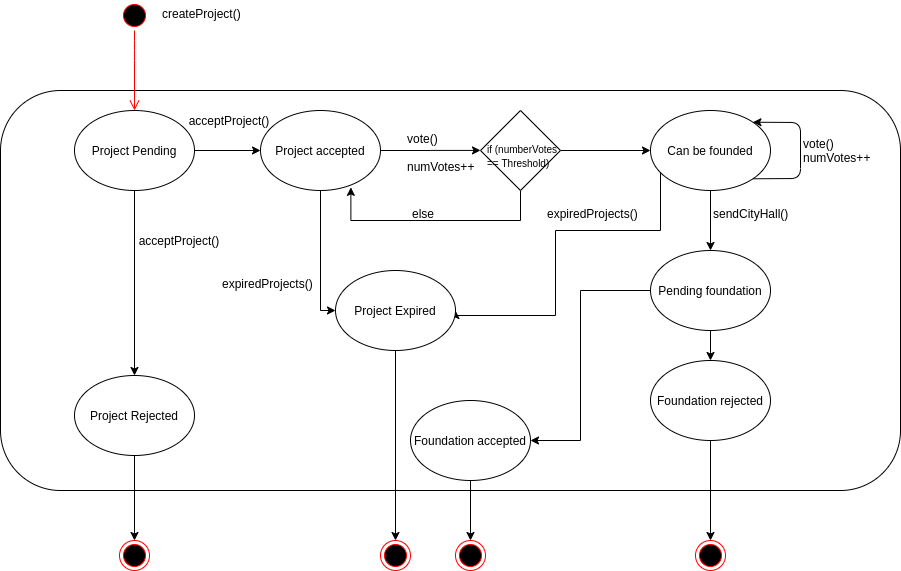

The diagram above was exported from draw.io. Its source (the exported page's mxGraphModel, read from the mxfile embedded in the PNG):
<mxGraphModel dx="1422" dy="806" grid="1" gridSize="10" guides="1" tooltips="1" connect="1" arrows="1" fold="1" page="1" pageScale="1" pageWidth="827" pageHeight="1169" math="0" shadow="0">
  <root>
    <mxCell id="0" />
    <mxCell id="1" parent="0" />
    <mxCell id="xOcZ-HWo2ZmYYjXLorc9-8" value="" style="shape=ext;rounded=1;html=1;whiteSpace=wrap;shadow=0;" parent="1" vertex="1">
      <mxGeometry x="440" y="300" width="900" height="400" as="geometry" />
    </mxCell>
    <mxCell id="xOcZ-HWo2ZmYYjXLorc9-9" value="createProject()" style="text;html=1;" parent="1" vertex="1">
      <mxGeometry x="600" y="210" width="100" height="30" as="geometry" />
    </mxCell>
    <mxCell id="25VqdeZlmJ-zlVT87PXu-8" value="" style="ellipse;html=1;shape=startState;fillColor=#000000;strokeColor=#ff0000;" parent="1" vertex="1">
      <mxGeometry x="559" y="210" width="30" height="30" as="geometry" />
    </mxCell>
    <mxCell id="25VqdeZlmJ-zlVT87PXu-9" value="" style="edgeStyle=orthogonalEdgeStyle;html=1;verticalAlign=bottom;endArrow=open;endSize=8;strokeColor=#ff0000;entryX=0.5;entryY=0;entryDx=0;entryDy=0;" parent="1" source="25VqdeZlmJ-zlVT87PXu-8" target="25VqdeZlmJ-zlVT87PXu-10" edge="1">
      <mxGeometry relative="1" as="geometry">
        <mxPoint x="575" y="310" as="targetPoint" />
        <Array as="points">
          <mxPoint x="574" y="260" />
          <mxPoint x="574" y="260" />
        </Array>
      </mxGeometry>
    </mxCell>
    <mxCell id="25VqdeZlmJ-zlVT87PXu-12" value="" style="edgeStyle=orthogonalEdgeStyle;rounded=0;orthogonalLoop=1;jettySize=auto;html=1;" parent="1" source="25VqdeZlmJ-zlVT87PXu-10" target="25VqdeZlmJ-zlVT87PXu-11" edge="1">
      <mxGeometry relative="1" as="geometry" />
    </mxCell>
    <mxCell id="25VqdeZlmJ-zlVT87PXu-14" value="" style="edgeStyle=orthogonalEdgeStyle;rounded=0;orthogonalLoop=1;jettySize=auto;html=1;" parent="1" source="25VqdeZlmJ-zlVT87PXu-10" target="25VqdeZlmJ-zlVT87PXu-13" edge="1">
      <mxGeometry relative="1" as="geometry" />
    </mxCell>
    <mxCell id="25VqdeZlmJ-zlVT87PXu-10" value="Project Pending" style="ellipse;whiteSpace=wrap;html=1;" parent="1" vertex="1">
      <mxGeometry x="514" y="320" width="120" height="80" as="geometry" />
    </mxCell>
    <mxCell id="25VqdeZlmJ-zlVT87PXu-19" value="" style="edgeStyle=orthogonalEdgeStyle;rounded=0;orthogonalLoop=1;jettySize=auto;html=1;entryX=0;entryY=0.499;entryDx=0;entryDy=0;entryPerimeter=0;" parent="1" source="25VqdeZlmJ-zlVT87PXu-13" target="25VqdeZlmJ-zlVT87PXu-20" edge="1">
      <mxGeometry relative="1" as="geometry">
        <mxPoint x="915" y="350" as="targetPoint" />
      </mxGeometry>
    </mxCell>
    <mxCell id="25VqdeZlmJ-zlVT87PXu-53" style="edgeStyle=orthogonalEdgeStyle;rounded=0;orthogonalLoop=1;jettySize=auto;html=1;entryX=0;entryY=0.5;entryDx=0;entryDy=0;" parent="1" source="25VqdeZlmJ-zlVT87PXu-13" target="25VqdeZlmJ-zlVT87PXu-51" edge="1">
      <mxGeometry relative="1" as="geometry">
        <Array as="points">
          <mxPoint x="760" y="520" />
        </Array>
      </mxGeometry>
    </mxCell>
    <mxCell id="25VqdeZlmJ-zlVT87PXu-13" value="Project accepted" style="ellipse;whiteSpace=wrap;html=1;" parent="1" vertex="1">
      <mxGeometry x="700" y="320" width="120" height="80" as="geometry" />
    </mxCell>
    <mxCell id="25VqdeZlmJ-zlVT87PXu-16" value="" style="edgeStyle=orthogonalEdgeStyle;rounded=0;orthogonalLoop=1;jettySize=auto;html=1;entryX=0.5;entryY=0;entryDx=0;entryDy=0;" parent="1" source="25VqdeZlmJ-zlVT87PXu-11" target="25VqdeZlmJ-zlVT87PXu-17" edge="1">
      <mxGeometry relative="1" as="geometry">
        <mxPoint x="575" y="660" as="targetPoint" />
      </mxGeometry>
    </mxCell>
    <mxCell id="25VqdeZlmJ-zlVT87PXu-11" value="Project Rejected" style="ellipse;whiteSpace=wrap;html=1;" parent="1" vertex="1">
      <mxGeometry x="514" y="585" width="120" height="80" as="geometry" />
    </mxCell>
    <mxCell id="25VqdeZlmJ-zlVT87PXu-17" value="" style="ellipse;html=1;shape=endState;fillColor=#000000;strokeColor=#ff0000;" parent="1" vertex="1">
      <mxGeometry x="559" y="750" width="30" height="30" as="geometry" />
    </mxCell>
    <mxCell id="25VqdeZlmJ-zlVT87PXu-22" value="" style="edgeStyle=orthogonalEdgeStyle;rounded=0;orthogonalLoop=1;jettySize=auto;html=1;entryX=0.753;entryY=0.961;entryDx=0;entryDy=0;entryPerimeter=0;" parent="1" source="25VqdeZlmJ-zlVT87PXu-20" target="25VqdeZlmJ-zlVT87PXu-13" edge="1">
      <mxGeometry relative="1" as="geometry">
        <mxPoint x="960" y="470" as="targetPoint" />
        <Array as="points">
          <mxPoint x="960" y="430" />
          <mxPoint x="790" y="430" />
        </Array>
      </mxGeometry>
    </mxCell>
    <mxCell id="E7PDxOY56AtW4Z70QgfX-14" value="" style="edgeStyle=orthogonalEdgeStyle;rounded=0;orthogonalLoop=1;jettySize=auto;html=1;entryX=0;entryY=0.5;entryDx=0;entryDy=0;" parent="1" source="25VqdeZlmJ-zlVT87PXu-20" target="25VqdeZlmJ-zlVT87PXu-30" edge="1">
      <mxGeometry relative="1" as="geometry">
        <mxPoint x="1080" y="360" as="targetPoint" />
      </mxGeometry>
    </mxCell>
    <mxCell id="25VqdeZlmJ-zlVT87PXu-20" value="" style="rhombus;whiteSpace=wrap;html=1;" parent="1" vertex="1">
      <mxGeometry x="920" y="320" width="80" height="80" as="geometry" />
    </mxCell>
    <mxCell id="25VqdeZlmJ-zlVT87PXu-23" value="acceptProject()" style="text;html=1;strokeColor=none;fillColor=none;align=center;verticalAlign=middle;whiteSpace=wrap;rounded=0;" parent="1" vertex="1">
      <mxGeometry x="649" y="320" width="40" height="20" as="geometry" />
    </mxCell>
    <mxCell id="25VqdeZlmJ-zlVT87PXu-24" value="&lt;span style=&quot;color: rgba(0 , 0 , 0 , 0) ; font-family: monospace ; font-size: 0px&quot;&gt;%3CmxGraphModel%3E%3Croot%3E%3CmxCell%20id%3D%220%22%2F%3E%3CmxCell%20id%3D%221%22%20parent%3D%220%22%2F%3E%3CmxCell%20id%3D%222%22%20value%3D%22acceptProject()%22%20style%3D%22text%3Bhtml%3D1%3BstrokeColor%3Dnone%3BfillColor%3Dnone%3Balign%3Dcenter%3BverticalAlign%3Dmiddle%3BwhiteSpace%3Dwrap%3Brounded%3D0%3B%22%20vertex%3D%221%22%20parent%3D%221%22%3E%3CmxGeometry%20x%3D%22660%22%20y%3D%22320%22%20width%3D%2240%22%20height%3D%2220%22%20as%3D%22geometry%22%2F%3E%3C%2FmxCell%3E%3C%2Froot%3E%3C%2FmxGraphModel%3E&lt;/span&gt;&lt;span style=&quot;color: rgba(0 , 0 , 0 , 0) ; font-family: monospace ; font-size: 0px&quot;&gt;%3CmxGraphModel%3E%3Croot%3E%3CmxCell%20id%3D%220%22%2F%3E%3CmxCell%20id%3D%221%22%20parent%3D%220%22%2F%3E%3CmxCell%20id%3D%222%22%20value%3D%22acceptProject()%22%20style%3D%22text%3Bhtml%3D1%3BstrokeColor%3Dnone%3BfillColor%3Dnone%3Balign%3Dcenter%3BverticalAlign%3Dmiddle%3BwhiteSpace%3Dwrap%3Brounded%3D0%3B%22%20vertex%3D%221%22%20parent%3D%221%22%3E%3CmxGeometry%20x%3D%22660%22%20y%3D%22320%22%20width%3D%2240%22%20height%3D%2220%22%20as%3D%22geometry%22%2F%3E%3C%2FmxCell%3E%3C%2Froot%3E%3C%2FmxGraphModel%3E&lt;/span&gt;" style="text;html=1;" parent="1" vertex="1">
      <mxGeometry x="589" y="430" width="60" height="30" as="geometry" />
    </mxCell>
    <mxCell id="25VqdeZlmJ-zlVT87PXu-25" value="vote()&lt;br&gt;&lt;br&gt;numVotes++" style="text;html=1;" parent="1" vertex="1">
      <mxGeometry x="845" y="335" width="50" height="30" as="geometry" />
    </mxCell>
    <mxCell id="25VqdeZlmJ-zlVT87PXu-33" value="" style="edgeStyle=orthogonalEdgeStyle;rounded=0;orthogonalLoop=1;jettySize=auto;html=1;entryX=0.5;entryY=0;entryDx=0;entryDy=0;" parent="1" source="25VqdeZlmJ-zlVT87PXu-30" target="25VqdeZlmJ-zlVT87PXu-36" edge="1">
      <mxGeometry relative="1" as="geometry">
        <mxPoint x="1150" y="470" as="targetPoint" />
      </mxGeometry>
    </mxCell>
    <mxCell id="25VqdeZlmJ-zlVT87PXu-52" style="edgeStyle=orthogonalEdgeStyle;rounded=0;orthogonalLoop=1;jettySize=auto;html=1;entryX=1;entryY=0.5;entryDx=0;entryDy=0;" parent="1" source="25VqdeZlmJ-zlVT87PXu-30" target="25VqdeZlmJ-zlVT87PXu-51" edge="1">
      <mxGeometry relative="1" as="geometry">
        <Array as="points">
          <mxPoint x="1100" y="440" />
          <mxPoint x="995" y="440" />
          <mxPoint x="995" y="525" />
        </Array>
      </mxGeometry>
    </mxCell>
    <mxCell id="25VqdeZlmJ-zlVT87PXu-30" value="Can be founded" style="ellipse;whiteSpace=wrap;html=1;" parent="1" vertex="1">
      <mxGeometry x="1090" y="320" width="120" height="80" as="geometry" />
    </mxCell>
    <mxCell id="25VqdeZlmJ-zlVT87PXu-31" value="&lt;font style=&quot;font-size: 10px&quot;&gt;if (numberVotes&lt;br&gt;== Threshold)&lt;/font&gt;" style="text;html=1;" parent="1" vertex="1">
      <mxGeometry x="925" y="345" width="50" height="30" as="geometry" />
    </mxCell>
    <mxCell id="25VqdeZlmJ-zlVT87PXu-34" value="" style="endArrow=classic;html=1;exitX=1;exitY=1;exitDx=0;exitDy=0;entryX=1;entryY=0;entryDx=0;entryDy=0;" parent="1" source="25VqdeZlmJ-zlVT87PXu-30" target="25VqdeZlmJ-zlVT87PXu-30" edge="1">
      <mxGeometry width="50" height="50" relative="1" as="geometry">
        <mxPoint x="1210" y="400" as="sourcePoint" />
        <mxPoint x="1280.7106781186549" y="350" as="targetPoint" />
        <Array as="points">
          <mxPoint x="1240" y="388" />
          <mxPoint x="1240" y="332" />
        </Array>
      </mxGeometry>
    </mxCell>
    <mxCell id="25VqdeZlmJ-zlVT87PXu-35" value="vote()&lt;br&gt;numVotes++" style="text;html=1;" parent="1" vertex="1">
      <mxGeometry x="1241" y="340" width="49" height="30" as="geometry" />
    </mxCell>
    <mxCell id="25VqdeZlmJ-zlVT87PXu-41" value="" style="edgeStyle=orthogonalEdgeStyle;rounded=0;orthogonalLoop=1;jettySize=auto;html=1;" parent="1" source="25VqdeZlmJ-zlVT87PXu-36" target="25VqdeZlmJ-zlVT87PXu-40" edge="1">
      <mxGeometry relative="1" as="geometry">
        <Array as="points">
          <mxPoint x="1020" y="650" />
        </Array>
      </mxGeometry>
    </mxCell>
    <mxCell id="25VqdeZlmJ-zlVT87PXu-44" value="" style="edgeStyle=orthogonalEdgeStyle;rounded=0;orthogonalLoop=1;jettySize=auto;html=1;" parent="1" source="25VqdeZlmJ-zlVT87PXu-36" target="25VqdeZlmJ-zlVT87PXu-43" edge="1">
      <mxGeometry relative="1" as="geometry" />
    </mxCell>
    <mxCell id="25VqdeZlmJ-zlVT87PXu-36" value="Pending foundation" style="ellipse;whiteSpace=wrap;html=1;" parent="1" vertex="1">
      <mxGeometry x="1090" y="460" width="120" height="80" as="geometry" />
    </mxCell>
    <mxCell id="E7PDxOY56AtW4Z70QgfX-8" value="" style="edgeStyle=orthogonalEdgeStyle;rounded=0;orthogonalLoop=1;jettySize=auto;html=1;entryX=0.5;entryY=0;entryDx=0;entryDy=0;" parent="1" source="25VqdeZlmJ-zlVT87PXu-43" target="25VqdeZlmJ-zlVT87PXu-48" edge="1">
      <mxGeometry relative="1" as="geometry">
        <mxPoint x="1150" y="850" as="targetPoint" />
      </mxGeometry>
    </mxCell>
    <mxCell id="25VqdeZlmJ-zlVT87PXu-43" value="Foundation rejected" style="ellipse;whiteSpace=wrap;html=1;" parent="1" vertex="1">
      <mxGeometry x="1090" y="570" width="120" height="80" as="geometry" />
    </mxCell>
    <mxCell id="25VqdeZlmJ-zlVT87PXu-40" value="Foundation accepted" style="ellipse;whiteSpace=wrap;html=1;" parent="1" vertex="1">
      <mxGeometry x="850" y="610" width="120" height="80" as="geometry" />
    </mxCell>
    <mxCell id="25VqdeZlmJ-zlVT87PXu-37" value="sendCityHall()" style="text;html=1;" parent="1" vertex="1">
      <mxGeometry x="1151" y="410" width="90" height="30" as="geometry" />
    </mxCell>
    <mxCell id="25VqdeZlmJ-zlVT87PXu-42" value="else" style="text;html=1;" parent="1" vertex="1">
      <mxGeometry x="850" y="410" width="50" height="30" as="geometry" />
    </mxCell>
    <mxCell id="25VqdeZlmJ-zlVT87PXu-47" value="" style="ellipse;html=1;shape=endState;fillColor=#000000;strokeColor=#ff0000;" parent="1" vertex="1">
      <mxGeometry x="895" y="750" width="30" height="30" as="geometry" />
    </mxCell>
    <mxCell id="_yP49ao-fOp9zF5YM8VR-3" value="" style="ellipse;html=1;shape=endState;fillColor=#000000;strokeColor=#ff0000;" parent="1" vertex="1">
      <mxGeometry x="820" y="750" width="30" height="30" as="geometry" />
    </mxCell>
    <mxCell id="25VqdeZlmJ-zlVT87PXu-48" value="" style="ellipse;html=1;shape=endState;fillColor=#000000;strokeColor=#ff0000;" parent="1" vertex="1">
      <mxGeometry x="1135" y="750" width="30" height="30" as="geometry" />
    </mxCell>
    <mxCell id="25VqdeZlmJ-zlVT87PXu-49" value="" style="edgeStyle=orthogonalEdgeStyle;rounded=0;orthogonalLoop=1;jettySize=auto;html=1;entryX=0.5;entryY=0;entryDx=0;entryDy=0;exitX=0.5;exitY=1;exitDx=0;exitDy=0;" parent="1" source="25VqdeZlmJ-zlVT87PXu-40" target="25VqdeZlmJ-zlVT87PXu-47" edge="1">
      <mxGeometry relative="1" as="geometry">
        <mxPoint x="975.0000648789278" y="619.9988235294118" as="sourcePoint" />
        <mxPoint x="909.9999351210722" y="659.9988235294118" as="targetPoint" />
      </mxGeometry>
    </mxCell>
    <mxCell id="25VqdeZlmJ-zlVT87PXu-51" value="Project Expired" style="ellipse;whiteSpace=wrap;html=1;" parent="1" vertex="1">
      <mxGeometry x="775" y="480" width="120" height="80" as="geometry" />
    </mxCell>
    <mxCell id="25VqdeZlmJ-zlVT87PXu-54" value="expiredProjects()" style="text;html=1;" parent="1" vertex="1">
      <mxGeometry x="985" y="410" width="105" height="30" as="geometry" />
    </mxCell>
    <mxCell id="25VqdeZlmJ-zlVT87PXu-55" value="expiredProjects()" style="text;html=1;" parent="1" vertex="1">
      <mxGeometry x="660" y="480" width="100" height="30" as="geometry" />
    </mxCell>
    <mxCell id="25VqdeZlmJ-zlVT87PXu-58" value="acceptProject()" style="text;html=1;strokeColor=none;fillColor=none;align=center;verticalAlign=middle;whiteSpace=wrap;rounded=0;" parent="1" vertex="1">
      <mxGeometry x="599" y="440" width="40" height="20" as="geometry" />
    </mxCell>
    <mxCell id="_yP49ao-fOp9zF5YM8VR-2" value="" style="edgeStyle=orthogonalEdgeStyle;rounded=0;orthogonalLoop=1;jettySize=auto;html=1;exitX=0.5;exitY=1;exitDx=0;exitDy=0;entryX=0.5;entryY=0;entryDx=0;entryDy=0;" parent="1" source="25VqdeZlmJ-zlVT87PXu-51" edge="1" target="_yP49ao-fOp9zF5YM8VR-3">
      <mxGeometry relative="1" as="geometry">
        <mxPoint x="920" y="700" as="sourcePoint" />
        <mxPoint x="850" y="740" as="targetPoint" />
        <Array as="points" />
      </mxGeometry>
    </mxCell>
  </root>
</mxGraphModel>